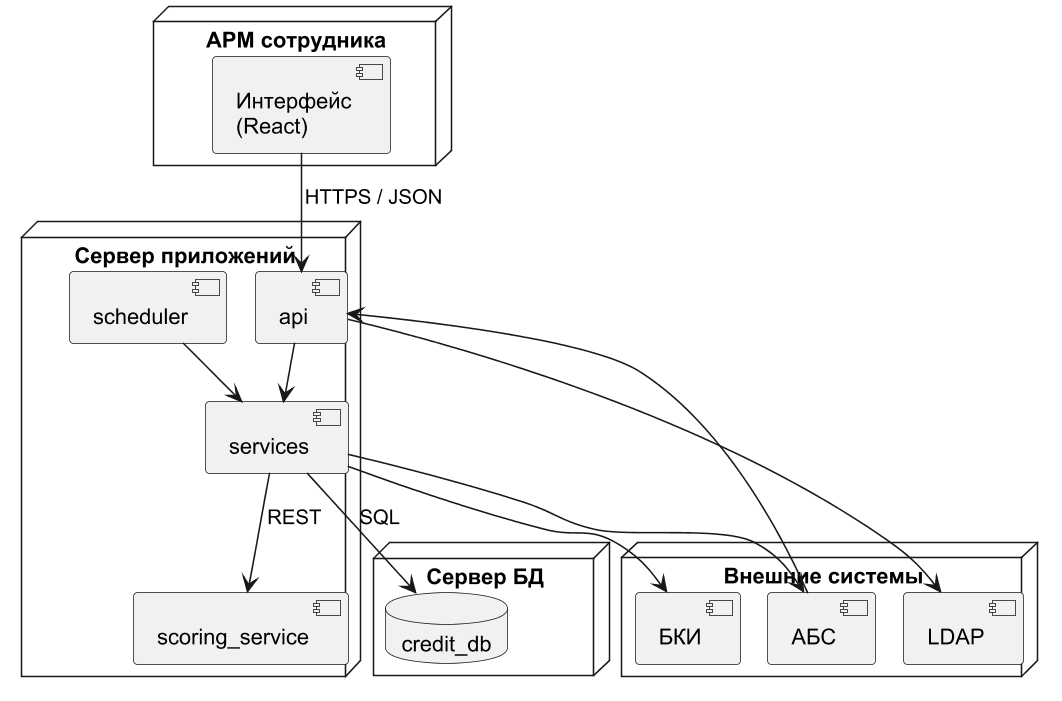

The diagram above was rendered by PlantUML. Its source (embedded in the PNG):
@startuml
!pragma layout smetana
skinparam dpi 150
skinparam defaultFontName Arial
skinparam shadowing false
skinparam monochrome true
node "АРМ сотрудника" as pc {
  component "Интерфейс\n(React)" as ui
}
node "Сервер приложений" as app {
  component "api" as api
  component "services" as srv
  component "scoring_service" as ss
  component "scheduler" as sch
}
node "Сервер БД" as dbs {
  database "credit_db" as db
}
node "Внешние системы" as ext {
  component "БКИ" as bki
  component "АБС" as abs
  component "LDAP" as ldap
}
ui --> api : HTTPS / JSON
api --> srv
srv --> ss : REST
sch --> srv
srv --> db : SQL
srv --> bki
srv --> abs
abs --> api
api --> ldap
@enduml